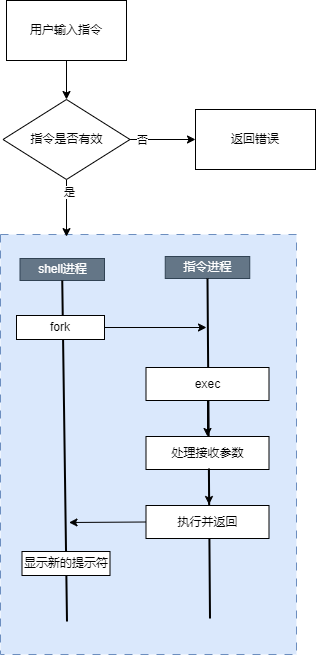

The diagram above was exported from draw.io. Its source (the exported page's mxGraphModel, read from the mxfile embedded in the PNG):
<mxGraphModel dx="1426" dy="785" grid="0" gridSize="10" guides="1" tooltips="1" connect="1" arrows="1" fold="1" page="1" pageScale="1" pageWidth="827" pageHeight="1169" background="#ffffff" math="0" shadow="0">
  <root>
    <mxCell id="0" />
    <mxCell id="1" parent="0" />
    <mxCell id="I_tejeMKKL_I83g-5sXU-30" value="" style="rounded=0;whiteSpace=wrap;html=1;dashed=1;dashPattern=8 8;fillColor=#dae8fc;strokeColor=#6c8ebf;" vertex="1" parent="1">
      <mxGeometry x="307" y="388" width="296" height="420" as="geometry" />
    </mxCell>
    <mxCell id="I_tejeMKKL_I83g-5sXU-3" style="edgeStyle=orthogonalEdgeStyle;rounded=0;orthogonalLoop=1;jettySize=auto;html=1;exitX=0.5;exitY=1;exitDx=0;exitDy=0;entryX=0.5;entryY=0;entryDx=0;entryDy=0;" edge="1" parent="1" source="I_tejeMKKL_I83g-5sXU-1" target="I_tejeMKKL_I83g-5sXU-2">
      <mxGeometry relative="1" as="geometry" />
    </mxCell>
    <mxCell id="I_tejeMKKL_I83g-5sXU-1" value="用户输入指令" style="rounded=0;whiteSpace=wrap;html=1;" vertex="1" parent="1">
      <mxGeometry x="313" y="154" width="120" height="60" as="geometry" />
    </mxCell>
    <mxCell id="I_tejeMKKL_I83g-5sXU-4" style="edgeStyle=orthogonalEdgeStyle;rounded=0;orthogonalLoop=1;jettySize=auto;html=1;exitX=1;exitY=0.5;exitDx=0;exitDy=0;" edge="1" parent="1" source="I_tejeMKKL_I83g-5sXU-2" target="I_tejeMKKL_I83g-5sXU-5">
      <mxGeometry relative="1" as="geometry">
        <mxPoint x="503" y="293" as="targetPoint" />
      </mxGeometry>
    </mxCell>
    <mxCell id="I_tejeMKKL_I83g-5sXU-8" value="否" style="edgeLabel;html=1;align=center;verticalAlign=middle;resizable=0;points=[];" vertex="1" connectable="0" parent="I_tejeMKKL_I83g-5sXU-4">
      <mxGeometry x="-0.6489" relative="1" as="geometry">
        <mxPoint x="1" as="offset" />
      </mxGeometry>
    </mxCell>
    <mxCell id="I_tejeMKKL_I83g-5sXU-6" style="edgeStyle=orthogonalEdgeStyle;rounded=0;orthogonalLoop=1;jettySize=auto;html=1;exitX=0.5;exitY=1;exitDx=0;exitDy=0;entryX=0.223;entryY=0.005;entryDx=0;entryDy=0;entryPerimeter=0;" edge="1" parent="1" source="I_tejeMKKL_I83g-5sXU-2" target="I_tejeMKKL_I83g-5sXU-30">
      <mxGeometry relative="1" as="geometry">
        <mxPoint x="373" y="378" as="targetPoint" />
      </mxGeometry>
    </mxCell>
    <mxCell id="I_tejeMKKL_I83g-5sXU-9" value="是" style="edgeLabel;html=1;align=center;verticalAlign=middle;resizable=0;points=[];" vertex="1" connectable="0" parent="I_tejeMKKL_I83g-5sXU-6">
      <mxGeometry x="-0.56" y="2" relative="1" as="geometry">
        <mxPoint as="offset" />
      </mxGeometry>
    </mxCell>
    <mxCell id="I_tejeMKKL_I83g-5sXU-2" value="指令是否有效" style="rhombus;whiteSpace=wrap;html=1;" vertex="1" parent="1">
      <mxGeometry x="309.5" y="253" width="127" height="80" as="geometry" />
    </mxCell>
    <mxCell id="I_tejeMKKL_I83g-5sXU-5" value="返回错误" style="rounded=0;whiteSpace=wrap;html=1;" vertex="1" parent="1">
      <mxGeometry x="502" y="263" width="120" height="60" as="geometry" />
    </mxCell>
    <mxCell id="I_tejeMKKL_I83g-5sXU-10" value="shell进程" style="rounded=0;whiteSpace=wrap;html=1;fillColor=#647687;fontColor=#ffffff;strokeColor=#314354;" vertex="1" parent="1">
      <mxGeometry x="326.5" y="412" width="84.5" height="22" as="geometry" />
    </mxCell>
    <mxCell id="I_tejeMKKL_I83g-5sXU-11" value="指令进程" style="rounded=0;whiteSpace=wrap;html=1;fillColor=#647687;fontColor=#ffffff;strokeColor=#314354;" vertex="1" parent="1">
      <mxGeometry x="471.75" y="410" width="84.5" height="22" as="geometry" />
    </mxCell>
    <mxCell id="I_tejeMKKL_I83g-5sXU-15" value="" style="endArrow=none;html=1;rounded=0;exitX=0.5;exitY=1;exitDx=0;exitDy=0;strokeWidth=2;" edge="1" parent="1" source="I_tejeMKKL_I83g-5sXU-10">
      <mxGeometry width="50" height="50" relative="1" as="geometry">
        <mxPoint x="386.5" y="385" as="sourcePoint" />
        <mxPoint x="373.5" y="775" as="targetPoint" />
      </mxGeometry>
    </mxCell>
    <mxCell id="I_tejeMKKL_I83g-5sXU-16" value="" style="endArrow=none;html=1;rounded=0;exitX=0.5;exitY=1;exitDx=0;exitDy=0;strokeWidth=2;" edge="1" parent="1" source="I_tejeMKKL_I83g-5sXU-11">
      <mxGeometry width="50" height="50" relative="1" as="geometry">
        <mxPoint x="516.5" y="444" as="sourcePoint" />
        <mxPoint x="516.5" y="772" as="targetPoint" />
      </mxGeometry>
    </mxCell>
    <mxCell id="I_tejeMKKL_I83g-5sXU-17" value="fork" style="rounded=0;whiteSpace=wrap;html=1;" vertex="1" parent="1">
      <mxGeometry x="323" y="469" width="88" height="24" as="geometry" />
    </mxCell>
    <mxCell id="I_tejeMKKL_I83g-5sXU-18" value="" style="endArrow=classic;html=1;rounded=0;exitX=1;exitY=0.5;exitDx=0;exitDy=0;" edge="1" parent="1" source="I_tejeMKKL_I83g-5sXU-17">
      <mxGeometry width="50" height="50" relative="1" as="geometry">
        <mxPoint x="386.5" y="385" as="sourcePoint" />
        <mxPoint x="513" y="481" as="targetPoint" />
      </mxGeometry>
    </mxCell>
    <mxCell id="I_tejeMKKL_I83g-5sXU-19" value="exec" style="rounded=0;whiteSpace=wrap;html=1;" vertex="1" parent="1">
      <mxGeometry x="452.5" y="521" width="123" height="33" as="geometry" />
    </mxCell>
    <mxCell id="I_tejeMKKL_I83g-5sXU-22" value="处理接收参数" style="rounded=0;whiteSpace=wrap;html=1;" vertex="1" parent="1">
      <mxGeometry x="452.5" y="590" width="123" height="33" as="geometry" />
    </mxCell>
    <mxCell id="I_tejeMKKL_I83g-5sXU-23" value="执行并返回" style="rounded=0;whiteSpace=wrap;html=1;" vertex="1" parent="1">
      <mxGeometry x="452.5" y="659" width="123" height="33" as="geometry" />
    </mxCell>
    <mxCell id="I_tejeMKKL_I83g-5sXU-25" value="" style="endArrow=classic;html=1;rounded=0;exitX=0.5;exitY=1;exitDx=0;exitDy=0;entryX=0.5;entryY=0;entryDx=0;entryDy=0;" edge="1" parent="1" source="I_tejeMKKL_I83g-5sXU-19" target="I_tejeMKKL_I83g-5sXU-22">
      <mxGeometry width="50" height="50" relative="1" as="geometry">
        <mxPoint x="386.5" y="506" as="sourcePoint" />
        <mxPoint x="436.5" y="456" as="targetPoint" />
      </mxGeometry>
    </mxCell>
    <mxCell id="I_tejeMKKL_I83g-5sXU-26" value="" style="endArrow=classic;html=1;rounded=0;exitX=0.5;exitY=1;exitDx=0;exitDy=0;entryX=0.5;entryY=0;entryDx=0;entryDy=0;" edge="1" parent="1">
      <mxGeometry width="50" height="50" relative="1" as="geometry">
        <mxPoint x="515.5" y="622" as="sourcePoint" />
        <mxPoint x="515.5" y="658" as="targetPoint" />
      </mxGeometry>
    </mxCell>
    <mxCell id="I_tejeMKKL_I83g-5sXU-27" value="" style="endArrow=classic;html=1;rounded=0;exitX=0;exitY=0.5;exitDx=0;exitDy=0;" edge="1" parent="1" source="I_tejeMKKL_I83g-5sXU-23">
      <mxGeometry width="50" height="50" relative="1" as="geometry">
        <mxPoint x="386.5" y="506" as="sourcePoint" />
        <mxPoint x="375.5" y="676" as="targetPoint" />
      </mxGeometry>
    </mxCell>
    <mxCell id="I_tejeMKKL_I83g-5sXU-29" value="显示新的提示符" style="rounded=0;whiteSpace=wrap;html=1;" vertex="1" parent="1">
      <mxGeometry x="328.5" y="705" width="88" height="24" as="geometry" />
    </mxCell>
  </root>
</mxGraphModel>